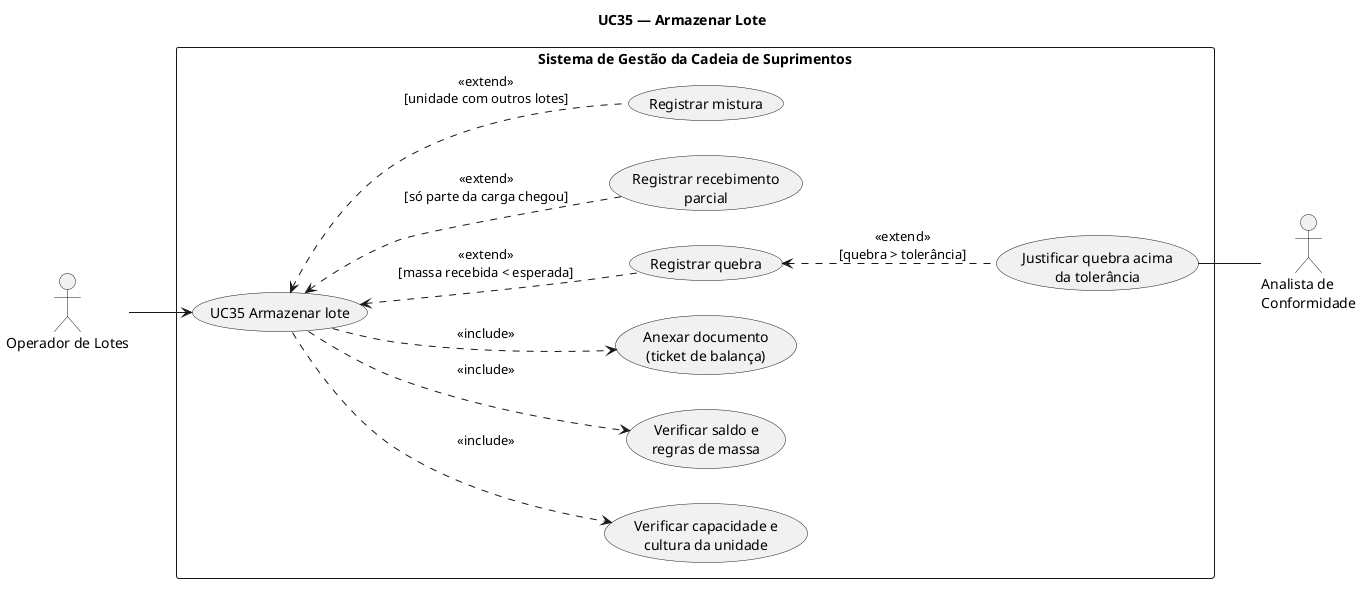

The diagram above was rendered by PlantUML. Its source (embedded in the PNG):
@startuml uc35-armazenar-lote
title UC35 — Armazenar Lote
left to right direction
skinparam packageStyle rectangle
skinparam shadowing false

actor "Operador de Lotes" as ope
actor "Analista de\nConformidade" as ana

rectangle "Sistema de Gestão da Cadeia de Suprimentos" {
  usecase "UC35 Armazenar lote" as uc35
  usecase "Verificar capacidade e\ncultura da unidade" as cap
  usecase "Verificar saldo e\nregras de massa" as chk
  usecase "Anexar documento\n(ticket de balança)" as uc12
  usecase "Registrar quebra" as qbr
  usecase "Justificar quebra acima\nda tolerância" as jus
  usecase "Registrar recebimento\nparcial" as parc
  usecase "Registrar mistura" as uc08
}

ope --> uc35
jus -- ana

uc35 ..> cap : <<include>>
uc35 ..> chk : <<include>>
uc35 ..> uc12 : <<include>>
uc35 <.. qbr : <<extend>>\n[massa recebida < esperada]
qbr <.. jus : <<extend>>\n[quebra > tolerância]
uc35 <.. parc : <<extend>>\n[só parte da carga chegou]
uc35 <.. uc08 : <<extend>>\n[unidade com outros lotes]
@enduml